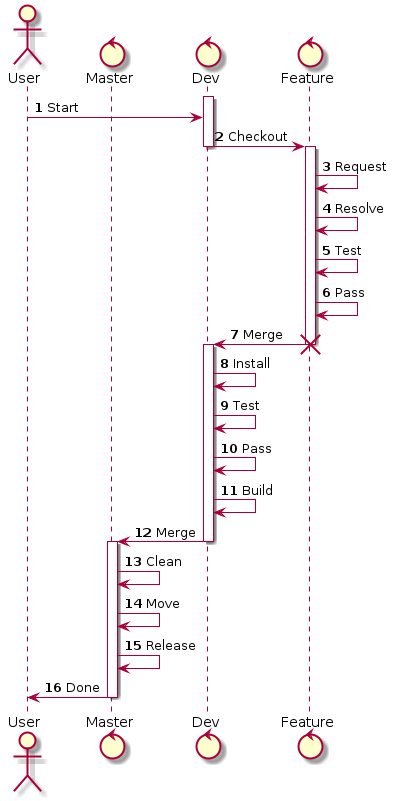

The diagram above was rendered by PlantUML. Its source (embedded in the PNG):
@startuml
autonumber

Actor User
control Master
control Dev
control Feature

activate Dev
User -> Dev: Start

Dev -> Feature: Checkout 
deactivate Dev
activate Feature
Feature -> Feature: Request
Feature -> Feature: Resolve
Feature -> Feature: Test 
Feature -> Feature: Pass
Feature -> Dev: Merge
destroy Feature

activate Dev
Dev -> Dev: Install 
Dev -> Dev: Test 
Dev -> Dev: Pass
Dev -> Dev: Build

Dev -> Master: Merge
deactivate Dev
activate Master
Master -> Master: Clean 
Master -> Master: Move 
Master -> Master: Release
Master -> User: Done
deactivate Master

@enduml